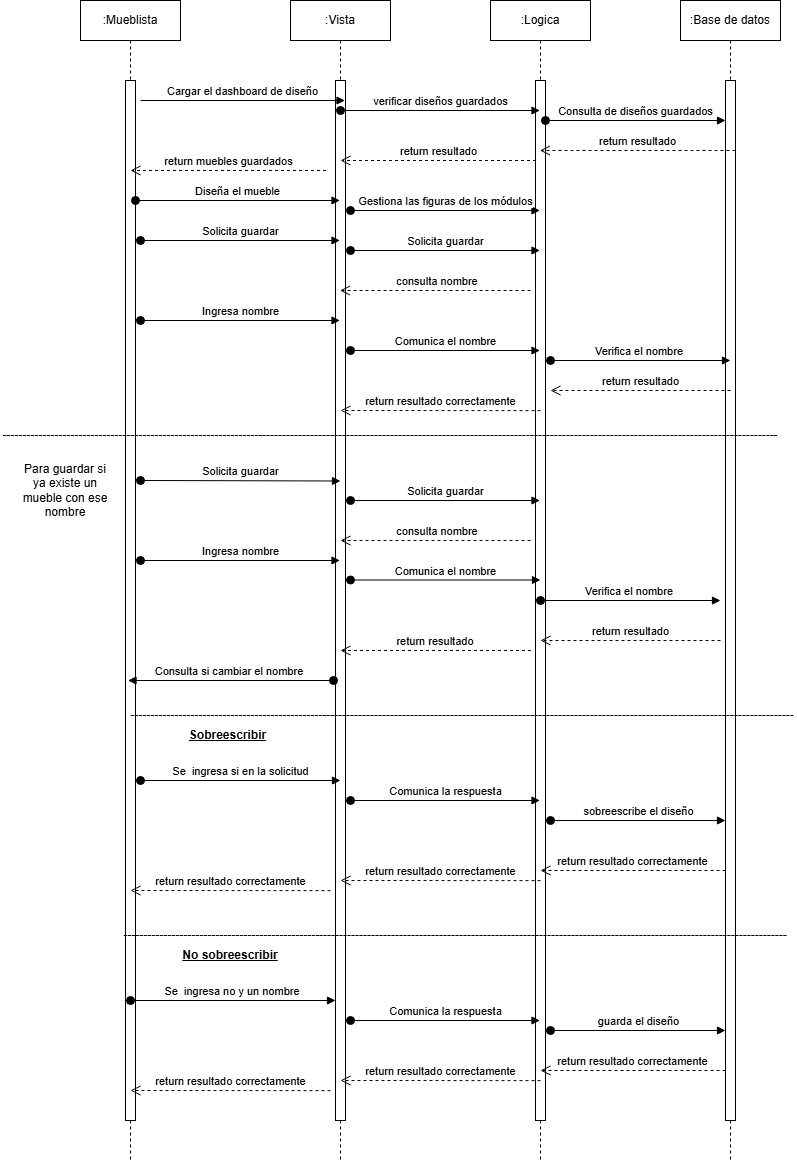

The diagram above was exported from draw.io. Its source (the exported page's mxGraphModel, read from the mxfile embedded in the PNG):
<mxGraphModel dx="1384" dy="773" grid="1" gridSize="10" guides="1" tooltips="1" connect="1" arrows="1" fold="1" page="1" pageScale="1" pageWidth="827" pageHeight="1169" math="0" shadow="0">
  <root>
    <mxCell id="0" />
    <mxCell id="1" parent="0" />
    <mxCell id="Lu7Lq9tcZzYZz7H56rwL-1" parent="1" style="shape=umlLifeline;perimeter=lifelinePerimeter;whiteSpace=wrap;html=1;container=1;dropTarget=0;collapsible=0;recursiveResize=0;outlineConnect=0;portConstraint=eastwest;newEdgeStyle={&quot;curved&quot;:0,&quot;rounded&quot;:0};" value=":Mueblista" vertex="1">
      <mxGeometry height="1160" width="100" x="110" as="geometry" />
    </mxCell>
    <mxCell id="Lu7Lq9tcZzYZz7H56rwL-5" parent="Lu7Lq9tcZzYZz7H56rwL-1" style="html=1;points=[[0,0,0,0,5],[0,1,0,0,-5],[1,0,0,0,5],[1,1,0,0,-5]];perimeter=orthogonalPerimeter;outlineConnect=0;targetShapes=umlLifeline;portConstraint=eastwest;newEdgeStyle={&quot;curved&quot;:0,&quot;rounded&quot;:0};" value="" vertex="1">
      <mxGeometry height="1040" width="10" x="45" y="80" as="geometry" />
    </mxCell>
    <mxCell id="Lu7Lq9tcZzYZz7H56rwL-2" parent="1" style="shape=umlLifeline;perimeter=lifelinePerimeter;whiteSpace=wrap;html=1;container=1;dropTarget=0;collapsible=0;recursiveResize=0;outlineConnect=0;portConstraint=eastwest;newEdgeStyle={&quot;curved&quot;:0,&quot;rounded&quot;:0};" value=":Vista" vertex="1">
      <mxGeometry height="1160" width="100" x="320" as="geometry" />
    </mxCell>
    <mxCell id="Lu7Lq9tcZzYZz7H56rwL-6" parent="Lu7Lq9tcZzYZz7H56rwL-2" style="html=1;points=[[0,0,0,0,5],[0,1,0,0,-5],[1,0,0,0,5],[1,1,0,0,-5]];perimeter=orthogonalPerimeter;outlineConnect=0;targetShapes=umlLifeline;portConstraint=eastwest;newEdgeStyle={&quot;curved&quot;:0,&quot;rounded&quot;:0};" value="" vertex="1">
      <mxGeometry height="1040" width="10" x="45" y="80" as="geometry" />
    </mxCell>
    <mxCell id="Lu7Lq9tcZzYZz7H56rwL-4" parent="1" style="shape=umlLifeline;perimeter=lifelinePerimeter;whiteSpace=wrap;html=1;container=1;dropTarget=0;collapsible=0;recursiveResize=0;outlineConnect=0;portConstraint=eastwest;newEdgeStyle={&quot;curved&quot;:0,&quot;rounded&quot;:0};" value=":Base de datos" vertex="1">
      <mxGeometry height="1160" width="100" x="710" as="geometry" />
    </mxCell>
    <mxCell id="Lu7Lq9tcZzYZz7H56rwL-3" parent="Lu7Lq9tcZzYZz7H56rwL-4" style="shape=umlLifeline;perimeter=lifelinePerimeter;whiteSpace=wrap;html=1;container=1;dropTarget=0;collapsible=0;recursiveResize=0;outlineConnect=0;portConstraint=eastwest;newEdgeStyle={&quot;curved&quot;:0,&quot;rounded&quot;:0};" value=":Logica" vertex="1">
      <mxGeometry height="1160" width="100" x="-190" as="geometry" />
    </mxCell>
    <mxCell id="Lu7Lq9tcZzYZz7H56rwL-8" parent="Lu7Lq9tcZzYZz7H56rwL-3" style="html=1;points=[[0,0,0,0,5],[0,1,0,0,-5],[1,0,0,0,5],[1,1,0,0,-5]];perimeter=orthogonalPerimeter;outlineConnect=0;targetShapes=umlLifeline;portConstraint=eastwest;newEdgeStyle={&quot;curved&quot;:0,&quot;rounded&quot;:0};" value="" vertex="1">
      <mxGeometry height="1040" width="10" x="45" y="80" as="geometry" />
    </mxCell>
    <mxCell id="Lu7Lq9tcZzYZz7H56rwL-7" parent="Lu7Lq9tcZzYZz7H56rwL-4" style="html=1;points=[[0,0,0,0,5],[0,1,0,0,-5],[1,0,0,0,5],[1,1,0,0,-5]];perimeter=orthogonalPerimeter;outlineConnect=0;targetShapes=umlLifeline;portConstraint=eastwest;newEdgeStyle={&quot;curved&quot;:0,&quot;rounded&quot;:0};" value="" vertex="1">
      <mxGeometry height="1040" width="10" x="45" y="80" as="geometry" />
    </mxCell>
    <mxCell id="Lu7Lq9tcZzYZz7H56rwL-21" edge="1" parent="1" style="html=1;verticalAlign=bottom;endArrow=block;curved=0;rounded=0;" value="Cargar el dashboard de diseño">
      <mxGeometry relative="1" width="80" as="geometry">
        <mxPoint x="170" y="100" as="sourcePoint" />
        <mxPoint x="374.5" y="100" as="targetPoint" />
      </mxGeometry>
    </mxCell>
    <mxCell id="Lu7Lq9tcZzYZz7H56rwL-22" edge="1" parent="1" style="html=1;verticalAlign=bottom;startArrow=oval;startFill=1;endArrow=block;startSize=8;curved=0;rounded=0;" value="verificar diseños guardados">
      <mxGeometry relative="1" width="60" as="geometry">
        <mxPoint x="370" y="110" as="sourcePoint" />
        <mxPoint x="569.5" y="110" as="targetPoint" />
      </mxGeometry>
    </mxCell>
    <mxCell id="Lu7Lq9tcZzYZz7H56rwL-25" edge="1" parent="1" style="html=1;verticalAlign=bottom;endArrow=open;dashed=1;endSize=8;curved=0;rounded=0;" value="return resultado">
      <mxGeometry relative="1" as="geometry">
        <mxPoint x="565.5" y="160" as="sourcePoint" />
        <mxPoint x="370" y="160" as="targetPoint" />
      </mxGeometry>
    </mxCell>
    <mxCell id="Lu7Lq9tcZzYZz7H56rwL-26" edge="1" parent="1" style="html=1;verticalAlign=bottom;endArrow=open;dashed=1;endSize=8;curved=0;rounded=0;" value="return muebles guardados">
      <mxGeometry relative="1" as="geometry">
        <mxPoint x="355.5" y="170" as="sourcePoint" />
        <mxPoint x="160" y="170" as="targetPoint" />
      </mxGeometry>
    </mxCell>
    <mxCell id="Lu7Lq9tcZzYZz7H56rwL-29" edge="1" parent="1" style="html=1;verticalAlign=bottom;startArrow=oval;startFill=1;endArrow=block;startSize=8;curved=0;rounded=0;" value="Diseña el mueble">
      <mxGeometry relative="1" width="60" as="geometry">
        <mxPoint x="165" y="200" as="sourcePoint" />
        <mxPoint x="369.5" y="200" as="targetPoint" />
      </mxGeometry>
    </mxCell>
    <mxCell id="Lu7Lq9tcZzYZz7H56rwL-30" edge="1" parent="1" style="html=1;verticalAlign=bottom;startArrow=oval;startFill=1;endArrow=block;startSize=8;curved=0;rounded=0;" value="Gestiona las figuras de los módulos">
      <mxGeometry relative="1" width="60" as="geometry">
        <mxPoint x="380" y="210" as="sourcePoint" />
        <mxPoint x="569.5" y="210" as="targetPoint" />
      </mxGeometry>
    </mxCell>
    <mxCell id="Lu7Lq9tcZzYZz7H56rwL-33" edge="1" parent="1" style="html=1;verticalAlign=bottom;startArrow=oval;startFill=1;endArrow=block;startSize=8;curved=0;rounded=0;" value="Solicita guardar">
      <mxGeometry relative="1" width="60" as="geometry">
        <mxPoint x="380" y="250" as="sourcePoint" />
        <mxPoint x="569.5" y="250" as="targetPoint" />
      </mxGeometry>
    </mxCell>
    <mxCell id="Lu7Lq9tcZzYZz7H56rwL-37" edge="1" parent="1" style="html=1;verticalAlign=bottom;endArrow=open;dashed=1;endSize=8;curved=0;rounded=0;" value="return resultado&amp;nbsp;">
      <mxGeometry relative="1" as="geometry">
        <mxPoint x="560.5" y="650" as="sourcePoint" />
        <mxPoint x="370" y="650" as="targetPoint" />
      </mxGeometry>
    </mxCell>
    <mxCell id="Lu7Lq9tcZzYZz7H56rwL-39" edge="1" parent="1" style="html=1;verticalAlign=bottom;endArrow=open;dashed=1;endSize=8;curved=0;rounded=0;exitX=0.5;exitY=0.968;exitDx=0;exitDy=0;exitPerimeter=0;" value="return resultado correctamente">
      <mxGeometry relative="1" as="geometry">
        <mxPoint x="570" y="410.15999999999985" as="sourcePoint" />
        <mxPoint x="370" y="410" as="targetPoint" />
      </mxGeometry>
    </mxCell>
    <mxCell id="Lu7Lq9tcZzYZz7H56rwL-41" edge="1" parent="1" style="html=1;verticalAlign=bottom;startArrow=oval;startFill=1;endArrow=block;startSize=8;curved=0;rounded=0;" value="Consulta si cambiar el nombre&amp;nbsp;">
      <mxGeometry relative="1" width="60" as="geometry">
        <mxPoint x="363" y="680" as="sourcePoint" />
        <mxPoint x="157.5" y="680" as="targetPoint" />
      </mxGeometry>
    </mxCell>
    <mxCell id="Lu7Lq9tcZzYZz7H56rwL-42" parent="1" style="text;html=1;whiteSpace=wrap;strokeColor=none;fillColor=none;align=center;verticalAlign=middle;rounded=0;" value="Para guardar si ya existe un mueble con ese nombre" vertex="1">
      <mxGeometry height="80" width="90" x="50" y="450" as="geometry" />
    </mxCell>
    <mxCell id="Lu7Lq9tcZzYZz7H56rwL-36" edge="1" parent="1" style="html=1;verticalAlign=bottom;endArrow=open;dashed=1;endSize=8;curved=0;rounded=0;" value="return resultado">
      <mxGeometry relative="1" as="geometry">
        <mxPoint x="760" y="390" as="sourcePoint" />
        <mxPoint x="580" y="390" as="targetPoint" />
      </mxGeometry>
    </mxCell>
    <mxCell id="Lu7Lq9tcZzYZz7H56rwL-45" parent="1" style="text;html=1;whiteSpace=wrap;strokeColor=none;fillColor=none;align=center;verticalAlign=middle;rounded=0;" value="--------------------------------------------------------------------------------------------------------------------------------------------------------------------------------------------------" vertex="1">
      <mxGeometry height="30" width="780" x="30" y="420" as="geometry" />
    </mxCell>
    <mxCell id="Lu7Lq9tcZzYZz7H56rwL-34" edge="1" parent="1" style="html=1;verticalAlign=bottom;startArrow=oval;startFill=1;endArrow=block;startSize=8;curved=0;rounded=0;" value="Verifica el nombre&amp;nbsp;">
      <mxGeometry relative="1" width="60" as="geometry">
        <mxPoint x="580" y="360" as="sourcePoint" />
        <mxPoint x="760" y="360" as="targetPoint" />
      </mxGeometry>
    </mxCell>
    <mxCell id="Lu7Lq9tcZzYZz7H56rwL-46" edge="1" parent="1" style="html=1;verticalAlign=bottom;startArrow=oval;startFill=1;endArrow=block;startSize=8;curved=0;rounded=0;" value="Solicita guardar">
      <mxGeometry relative="1" width="60" as="geometry">
        <mxPoint x="170" y="240" as="sourcePoint" />
        <mxPoint x="369.5" y="240" as="targetPoint" />
      </mxGeometry>
    </mxCell>
    <mxCell id="Lu7Lq9tcZzYZz7H56rwL-48" edge="1" parent="1" style="html=1;verticalAlign=bottom;endArrow=open;dashed=1;endSize=8;curved=0;rounded=0;" value="&amp;nbsp;consulta nombre">
      <mxGeometry relative="1" as="geometry">
        <mxPoint x="560" y="290" as="sourcePoint" />
        <mxPoint x="369.5" y="290" as="targetPoint" />
      </mxGeometry>
    </mxCell>
    <mxCell id="Lu7Lq9tcZzYZz7H56rwL-49" edge="1" parent="1" style="html=1;verticalAlign=bottom;startArrow=oval;startFill=1;endArrow=block;startSize=8;curved=0;rounded=0;" value="Ingresa nombre">
      <mxGeometry relative="1" width="60" as="geometry">
        <mxPoint x="170" y="320" as="sourcePoint" />
        <mxPoint x="369.5" y="320" as="targetPoint" />
      </mxGeometry>
    </mxCell>
    <mxCell id="Lu7Lq9tcZzYZz7H56rwL-50" edge="1" parent="1" style="html=1;verticalAlign=bottom;startArrow=oval;startFill=1;endArrow=block;startSize=8;curved=0;rounded=0;" value="Comunica el nombre">
      <mxGeometry relative="1" width="60" as="geometry">
        <mxPoint x="380" y="350" as="sourcePoint" />
        <mxPoint x="569.5" y="350" as="targetPoint" />
      </mxGeometry>
    </mxCell>
    <mxCell id="Lu7Lq9tcZzYZz7H56rwL-52" edge="1" parent="1" style="html=1;verticalAlign=bottom;startArrow=oval;startFill=1;endArrow=block;startSize=8;curved=0;rounded=0;" value="Solicita guardar">
      <mxGeometry relative="1" width="60" as="geometry">
        <mxPoint x="380" y="500" as="sourcePoint" />
        <mxPoint x="569.5" y="500" as="targetPoint" />
      </mxGeometry>
    </mxCell>
    <mxCell id="Lu7Lq9tcZzYZz7H56rwL-53" edge="1" parent="1" style="html=1;verticalAlign=bottom;endArrow=open;dashed=1;endSize=8;curved=0;rounded=0;exitX=0.5;exitY=0.968;exitDx=0;exitDy=0;exitPerimeter=0;" value="return resultado correctamente">
      <mxGeometry relative="1" as="geometry">
        <mxPoint x="570" y="880.1599999999999" as="sourcePoint" />
        <mxPoint x="370" y="880" as="targetPoint" />
      </mxGeometry>
    </mxCell>
    <mxCell id="Lu7Lq9tcZzYZz7H56rwL-54" edge="1" parent="1" style="html=1;verticalAlign=bottom;endArrow=open;dashed=1;endSize=8;curved=0;rounded=0;" value="return resultado">
      <mxGeometry relative="1" as="geometry">
        <mxPoint x="750" y="640" as="sourcePoint" />
        <mxPoint x="570" y="640" as="targetPoint" />
      </mxGeometry>
    </mxCell>
    <mxCell id="Lu7Lq9tcZzYZz7H56rwL-55" edge="1" parent="1" style="html=1;verticalAlign=bottom;startArrow=oval;startFill=1;endArrow=block;startSize=8;curved=0;rounded=0;" value="Verifica el nombre&amp;nbsp;">
      <mxGeometry relative="1" width="60" as="geometry">
        <mxPoint x="570" y="600" as="sourcePoint" />
        <mxPoint x="750" y="600" as="targetPoint" />
      </mxGeometry>
    </mxCell>
    <mxCell id="Lu7Lq9tcZzYZz7H56rwL-56" edge="1" parent="1" style="html=1;verticalAlign=bottom;startArrow=oval;startFill=1;endArrow=block;startSize=8;curved=0;rounded=0;" value="Solicita guardar">
      <mxGeometry relative="1" width="60" as="geometry">
        <mxPoint x="170" y="480" as="sourcePoint" />
        <mxPoint x="370" y="480.5" as="targetPoint" />
      </mxGeometry>
    </mxCell>
    <mxCell id="Lu7Lq9tcZzYZz7H56rwL-57" edge="1" parent="1" style="html=1;verticalAlign=bottom;endArrow=open;dashed=1;endSize=8;curved=0;rounded=0;" value="&amp;nbsp;consulta nombre">
      <mxGeometry relative="1" as="geometry">
        <mxPoint x="560" y="540" as="sourcePoint" />
        <mxPoint x="370" y="540" as="targetPoint" />
      </mxGeometry>
    </mxCell>
    <mxCell id="Lu7Lq9tcZzYZz7H56rwL-58" edge="1" parent="1" style="html=1;verticalAlign=bottom;startArrow=oval;startFill=1;endArrow=block;startSize=8;curved=0;rounded=0;" value="Ingresa nombre">
      <mxGeometry relative="1" width="60" as="geometry">
        <mxPoint x="170" y="560" as="sourcePoint" />
        <mxPoint x="369.5" y="560" as="targetPoint" />
      </mxGeometry>
    </mxCell>
    <mxCell id="Lu7Lq9tcZzYZz7H56rwL-59" edge="1" parent="1" style="html=1;verticalAlign=bottom;startArrow=oval;startFill=1;endArrow=block;startSize=8;curved=0;rounded=0;" value="Comunica el nombre">
      <mxGeometry relative="1" width="60" as="geometry">
        <mxPoint x="380" y="579.5" as="sourcePoint" />
        <mxPoint x="570" y="579.5" as="targetPoint" />
      </mxGeometry>
    </mxCell>
    <mxCell id="Lu7Lq9tcZzYZz7H56rwL-60" parent="1" style="text;html=1;whiteSpace=wrap;strokeColor=none;fillColor=none;align=center;verticalAlign=middle;rounded=0;" value="----------------------------------------------------------------------------------------------------------------------------------------------------------------------" vertex="1">
      <mxGeometry height="30" width="670" x="157" y="700" as="geometry" />
    </mxCell>
    <mxCell id="Lu7Lq9tcZzYZz7H56rwL-61" parent="1" style="text;html=1;whiteSpace=wrap;strokeColor=none;fillColor=none;align=center;verticalAlign=middle;rounded=0;" value="&lt;b&gt;&lt;u&gt;Sobreescribir&lt;/u&gt;&lt;/b&gt;" vertex="1">
      <mxGeometry height="30" width="75" x="220" y="720" as="geometry" />
    </mxCell>
    <mxCell id="Lu7Lq9tcZzYZz7H56rwL-62" parent="1" style="text;html=1;whiteSpace=wrap;strokeColor=none;fillColor=none;align=center;verticalAlign=middle;rounded=0;" value="&lt;b&gt;&lt;u&gt;No sobreescribir&lt;/u&gt;&lt;/b&gt;" vertex="1">
      <mxGeometry height="30" width="100" x="210" y="940" as="geometry" />
    </mxCell>
    <mxCell id="Lu7Lq9tcZzYZz7H56rwL-63" edge="1" parent="1" style="html=1;verticalAlign=bottom;startArrow=oval;startFill=1;endArrow=block;startSize=8;curved=0;rounded=0;" value="Se&amp;nbsp; ingresa si en la solicitud">
      <mxGeometry relative="1" width="60" as="geometry">
        <mxPoint x="170" y="780" as="sourcePoint" />
        <mxPoint x="370" y="780" as="targetPoint" />
      </mxGeometry>
    </mxCell>
    <mxCell id="Lu7Lq9tcZzYZz7H56rwL-64" edge="1" parent="1" style="html=1;verticalAlign=bottom;startArrow=oval;startFill=1;endArrow=block;startSize=8;curved=0;rounded=0;" value="Comunica la respuesta">
      <mxGeometry relative="1" width="60" as="geometry">
        <mxPoint x="380" y="800" as="sourcePoint" />
        <mxPoint x="569.5" y="800" as="targetPoint" />
      </mxGeometry>
    </mxCell>
    <mxCell id="Lu7Lq9tcZzYZz7H56rwL-65" edge="1" parent="1" style="html=1;verticalAlign=bottom;startArrow=oval;startFill=1;endArrow=block;startSize=8;curved=0;rounded=0;" value="sobreescribe el diseño">
      <mxGeometry relative="1" width="60" as="geometry">
        <mxPoint x="580" y="820" as="sourcePoint" />
        <mxPoint x="755" y="820" as="targetPoint" />
      </mxGeometry>
    </mxCell>
    <mxCell id="Lu7Lq9tcZzYZz7H56rwL-66" edge="1" parent="1" style="html=1;verticalAlign=bottom;endArrow=open;dashed=1;endSize=8;curved=0;rounded=0;" value="return resultado correctamente">
      <mxGeometry relative="1" as="geometry">
        <mxPoint x="755" y="870" as="sourcePoint" />
        <mxPoint x="570" y="870" as="targetPoint" />
      </mxGeometry>
    </mxCell>
    <mxCell id="Lu7Lq9tcZzYZz7H56rwL-67" edge="1" parent="1" style="html=1;verticalAlign=bottom;endArrow=open;dashed=1;endSize=8;curved=0;rounded=0;exitX=0.5;exitY=0.968;exitDx=0;exitDy=0;exitPerimeter=0;" value="return resultado correctamente">
      <mxGeometry relative="1" as="geometry">
        <mxPoint x="360" y="890.1599999999999" as="sourcePoint" />
        <mxPoint x="160" y="890" as="targetPoint" />
      </mxGeometry>
    </mxCell>
    <mxCell id="Lu7Lq9tcZzYZz7H56rwL-69" parent="1" style="text;html=1;whiteSpace=wrap;strokeColor=none;fillColor=none;align=center;verticalAlign=middle;rounded=0;" value="----------------------------------------------------------------------------------------------------------------------------------------------------------------------" vertex="1">
      <mxGeometry height="30" width="670" x="150" y="920" as="geometry" />
    </mxCell>
    <mxCell id="Lu7Lq9tcZzYZz7H56rwL-70" edge="1" parent="1" style="html=1;verticalAlign=bottom;endArrow=open;dashed=1;endSize=8;curved=0;rounded=0;exitX=0.5;exitY=0.968;exitDx=0;exitDy=0;exitPerimeter=0;" value="return resultado correctamente">
      <mxGeometry relative="1" as="geometry">
        <mxPoint x="570" y="1080.1599999999999" as="sourcePoint" />
        <mxPoint x="370" y="1080" as="targetPoint" />
      </mxGeometry>
    </mxCell>
    <mxCell id="Lu7Lq9tcZzYZz7H56rwL-71" edge="1" parent="1" style="html=1;verticalAlign=bottom;startArrow=oval;startFill=1;endArrow=block;startSize=8;curved=0;rounded=0;" value="Se&amp;nbsp; ingresa no y un nombre&amp;nbsp;">
      <mxGeometry relative="1" width="60" as="geometry">
        <mxPoint x="160" y="1000" as="sourcePoint" />
        <mxPoint x="365" y="1000" as="targetPoint" />
      </mxGeometry>
    </mxCell>
    <mxCell id="Lu7Lq9tcZzYZz7H56rwL-72" edge="1" parent="1" style="html=1;verticalAlign=bottom;startArrow=oval;startFill=1;endArrow=block;startSize=8;curved=0;rounded=0;" value="Comunica la respuesta">
      <mxGeometry relative="1" width="60" as="geometry">
        <mxPoint x="380" y="1020" as="sourcePoint" />
        <mxPoint x="569.5" y="1020" as="targetPoint" />
      </mxGeometry>
    </mxCell>
    <mxCell id="Lu7Lq9tcZzYZz7H56rwL-73" edge="1" parent="1" style="html=1;verticalAlign=bottom;startArrow=oval;startFill=1;endArrow=block;startSize=8;curved=0;rounded=0;" value="guarda el diseño">
      <mxGeometry relative="1" width="60" as="geometry">
        <mxPoint x="580" y="1030" as="sourcePoint" />
        <mxPoint x="755" y="1030" as="targetPoint" />
      </mxGeometry>
    </mxCell>
    <mxCell id="Lu7Lq9tcZzYZz7H56rwL-74" edge="1" parent="1" style="html=1;verticalAlign=bottom;endArrow=open;dashed=1;endSize=8;curved=0;rounded=0;" value="return resultado correctamente">
      <mxGeometry relative="1" as="geometry">
        <mxPoint x="755" y="1070" as="sourcePoint" />
        <mxPoint x="570" y="1070" as="targetPoint" />
      </mxGeometry>
    </mxCell>
    <mxCell id="Lu7Lq9tcZzYZz7H56rwL-75" edge="1" parent="1" style="html=1;verticalAlign=bottom;endArrow=open;dashed=1;endSize=8;curved=0;rounded=0;exitX=0.5;exitY=0.968;exitDx=0;exitDy=0;exitPerimeter=0;" value="return resultado correctamente">
      <mxGeometry relative="1" as="geometry">
        <mxPoint x="360" y="1090.1599999999999" as="sourcePoint" />
        <mxPoint x="160" y="1090" as="targetPoint" />
      </mxGeometry>
    </mxCell>
    <mxCell id="Lu7Lq9tcZzYZz7H56rwL-23" edge="1" parent="1" style="html=1;verticalAlign=bottom;startArrow=oval;startFill=1;endArrow=block;startSize=8;curved=0;rounded=0;" value="Consulta de diseños guardados">
      <mxGeometry relative="1" width="60" as="geometry">
        <mxPoint x="575" y="120" as="sourcePoint" />
        <mxPoint x="755" y="120" as="targetPoint" />
      </mxGeometry>
    </mxCell>
    <mxCell id="Lu7Lq9tcZzYZz7H56rwL-24" edge="1" parent="1" style="html=1;verticalAlign=bottom;endArrow=open;dashed=1;endSize=8;curved=0;rounded=0;" value="return resultado">
      <mxGeometry relative="1" as="geometry">
        <mxPoint x="765" y="150" as="sourcePoint" />
        <mxPoint x="569.5" y="150" as="targetPoint" />
      </mxGeometry>
    </mxCell>
  </root>
</mxGraphModel>